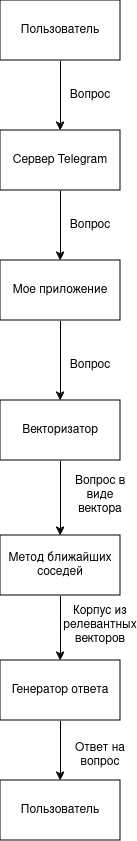

The diagram above was exported from draw.io. Its source (the exported page's mxGraphModel, read from the mxfile embedded in the PNG):
<mxGraphModel dx="1434" dy="790" grid="1" gridSize="10" guides="1" tooltips="1" connect="1" arrows="1" fold="1" page="1" pageScale="1" pageWidth="827" pageHeight="1169" math="0" shadow="0">
  <root>
    <mxCell id="WIyWlLk6GJQsqaUBKTNV-0" />
    <mxCell id="WIyWlLk6GJQsqaUBKTNV-1" parent="WIyWlLk6GJQsqaUBKTNV-0" />
    <mxCell id="Wx5JzALQL7g5fQfZX5rA-2" style="edgeStyle=orthogonalEdgeStyle;rounded=0;orthogonalLoop=1;jettySize=auto;html=1;entryX=0.5;entryY=0;entryDx=0;entryDy=0;" edge="1" parent="WIyWlLk6GJQsqaUBKTNV-1" source="Wx5JzALQL7g5fQfZX5rA-0" target="Wx5JzALQL7g5fQfZX5rA-1">
      <mxGeometry relative="1" as="geometry" />
    </mxCell>
    <mxCell id="Wx5JzALQL7g5fQfZX5rA-0" value="Пользователь" style="rounded=0;whiteSpace=wrap;html=1;" vertex="1" parent="WIyWlLk6GJQsqaUBKTNV-1">
      <mxGeometry x="160" y="50" width="120" height="60" as="geometry" />
    </mxCell>
    <mxCell id="Wx5JzALQL7g5fQfZX5rA-8" style="edgeStyle=orthogonalEdgeStyle;rounded=0;orthogonalLoop=1;jettySize=auto;html=1;" edge="1" parent="WIyWlLk6GJQsqaUBKTNV-1" source="Wx5JzALQL7g5fQfZX5rA-1" target="Wx5JzALQL7g5fQfZX5rA-5">
      <mxGeometry relative="1" as="geometry" />
    </mxCell>
    <mxCell id="Wx5JzALQL7g5fQfZX5rA-1" value="Сервер Telegram" style="rounded=0;whiteSpace=wrap;html=1;" vertex="1" parent="WIyWlLk6GJQsqaUBKTNV-1">
      <mxGeometry x="160" y="180" width="120" height="60" as="geometry" />
    </mxCell>
    <mxCell id="Wx5JzALQL7g5fQfZX5rA-3" value="Вопрос" style="text;html=1;align=center;verticalAlign=middle;whiteSpace=wrap;rounded=0;" vertex="1" parent="WIyWlLk6GJQsqaUBKTNV-1">
      <mxGeometry x="220" y="130" width="60" height="30" as="geometry" />
    </mxCell>
    <mxCell id="Wx5JzALQL7g5fQfZX5rA-4" style="edgeStyle=orthogonalEdgeStyle;rounded=0;orthogonalLoop=1;jettySize=auto;html=1;entryX=0.5;entryY=0;entryDx=0;entryDy=0;" edge="1" parent="WIyWlLk6GJQsqaUBKTNV-1" source="Wx5JzALQL7g5fQfZX5rA-5" target="Wx5JzALQL7g5fQfZX5rA-6">
      <mxGeometry relative="1" as="geometry" />
    </mxCell>
    <mxCell id="Wx5JzALQL7g5fQfZX5rA-5" value="Мое приложение" style="rounded=0;whiteSpace=wrap;html=1;" vertex="1" parent="WIyWlLk6GJQsqaUBKTNV-1">
      <mxGeometry x="160" y="310" width="120" height="60" as="geometry" />
    </mxCell>
    <mxCell id="Wx5JzALQL7g5fQfZX5rA-12" value="" style="edgeStyle=orthogonalEdgeStyle;rounded=0;orthogonalLoop=1;jettySize=auto;html=1;" edge="1" parent="WIyWlLk6GJQsqaUBKTNV-1" source="Wx5JzALQL7g5fQfZX5rA-6" target="Wx5JzALQL7g5fQfZX5rA-11">
      <mxGeometry relative="1" as="geometry" />
    </mxCell>
    <mxCell id="Wx5JzALQL7g5fQfZX5rA-6" value="Векторизатор" style="rounded=0;whiteSpace=wrap;html=1;" vertex="1" parent="WIyWlLk6GJQsqaUBKTNV-1">
      <mxGeometry x="160" y="450" width="120" height="60" as="geometry" />
    </mxCell>
    <mxCell id="Wx5JzALQL7g5fQfZX5rA-9" value="Вопрос" style="text;html=1;align=center;verticalAlign=middle;whiteSpace=wrap;rounded=0;" vertex="1" parent="WIyWlLk6GJQsqaUBKTNV-1">
      <mxGeometry x="220" y="260" width="60" height="30" as="geometry" />
    </mxCell>
    <mxCell id="Wx5JzALQL7g5fQfZX5rA-10" value="Вопрос" style="text;html=1;align=center;verticalAlign=middle;whiteSpace=wrap;rounded=0;" vertex="1" parent="WIyWlLk6GJQsqaUBKTNV-1">
      <mxGeometry x="220" y="400" width="60" height="30" as="geometry" />
    </mxCell>
    <mxCell id="Wx5JzALQL7g5fQfZX5rA-15" value="" style="edgeStyle=orthogonalEdgeStyle;rounded=0;orthogonalLoop=1;jettySize=auto;html=1;" edge="1" parent="WIyWlLk6GJQsqaUBKTNV-1" source="Wx5JzALQL7g5fQfZX5rA-11" target="Wx5JzALQL7g5fQfZX5rA-14">
      <mxGeometry relative="1" as="geometry" />
    </mxCell>
    <mxCell id="Wx5JzALQL7g5fQfZX5rA-11" value="Метод ближайших соседей" style="rounded=0;whiteSpace=wrap;html=1;" vertex="1" parent="WIyWlLk6GJQsqaUBKTNV-1">
      <mxGeometry x="160" y="585" width="120" height="60" as="geometry" />
    </mxCell>
    <mxCell id="Wx5JzALQL7g5fQfZX5rA-13" value="Вопрос в виде вектора" style="text;html=1;align=center;verticalAlign=middle;whiteSpace=wrap;rounded=0;" vertex="1" parent="WIyWlLk6GJQsqaUBKTNV-1">
      <mxGeometry x="230" y="530" width="60" height="30" as="geometry" />
    </mxCell>
    <mxCell id="Wx5JzALQL7g5fQfZX5rA-18" value="" style="edgeStyle=orthogonalEdgeStyle;rounded=0;orthogonalLoop=1;jettySize=auto;html=1;" edge="1" parent="WIyWlLk6GJQsqaUBKTNV-1" source="Wx5JzALQL7g5fQfZX5rA-14" target="Wx5JzALQL7g5fQfZX5rA-17">
      <mxGeometry relative="1" as="geometry" />
    </mxCell>
    <mxCell id="Wx5JzALQL7g5fQfZX5rA-14" value="Генератор ответа" style="rounded=0;whiteSpace=wrap;html=1;" vertex="1" parent="WIyWlLk6GJQsqaUBKTNV-1">
      <mxGeometry x="160" y="710" width="120" height="60" as="geometry" />
    </mxCell>
    <mxCell id="Wx5JzALQL7g5fQfZX5rA-16" value="Корпус из релевантных векторов" style="text;html=1;align=center;verticalAlign=middle;whiteSpace=wrap;rounded=0;" vertex="1" parent="WIyWlLk6GJQsqaUBKTNV-1">
      <mxGeometry x="230" y="660" width="60" height="30" as="geometry" />
    </mxCell>
    <mxCell id="Wx5JzALQL7g5fQfZX5rA-17" value="Пользователь" style="rounded=0;whiteSpace=wrap;html=1;" vertex="1" parent="WIyWlLk6GJQsqaUBKTNV-1">
      <mxGeometry x="160" y="830" width="120" height="60" as="geometry" />
    </mxCell>
    <mxCell id="Wx5JzALQL7g5fQfZX5rA-19" value="Ответ на вопрос" style="text;html=1;align=center;verticalAlign=middle;whiteSpace=wrap;rounded=0;" vertex="1" parent="WIyWlLk6GJQsqaUBKTNV-1">
      <mxGeometry x="230" y="790" width="60" height="30" as="geometry" />
    </mxCell>
  </root>
</mxGraphModel>